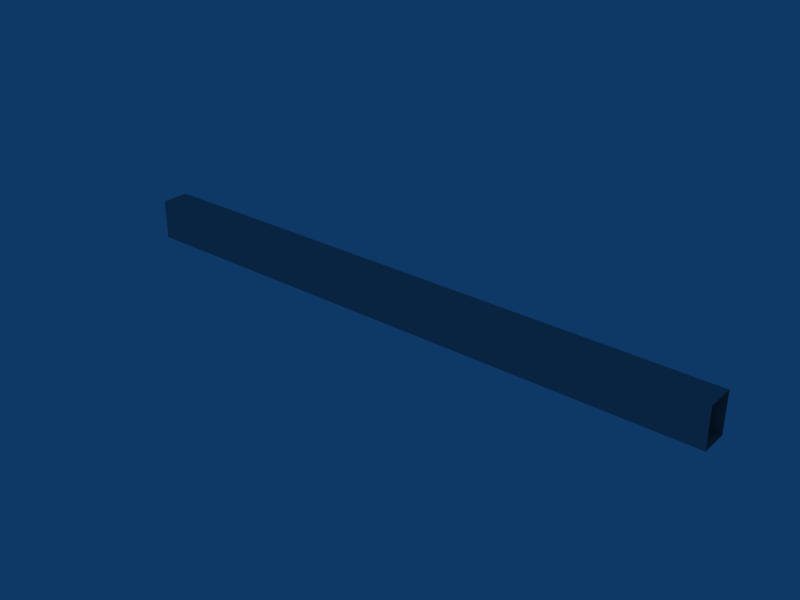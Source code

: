 # Source: wallDecor2x1.blend  (saved by Blender 2.49.2; exported with 4.5.12 LTS)
import bpy
from mathutils import Matrix  # noqa: F401  (used for matrix-valued properties, if any)

bpy.ops.wm.read_factory_settings(use_empty=True)
scene = bpy.context.scene
scene.name = 'Scene'

# ---- collections
col_collection_1 = bpy.data.collections.new('Collection 1'); scene.collection.children.link(col_collection_1)

# ---- materials (node trees are filled in below, after node groups)
mat_cutout_001 = bpy.data.materials.new('cutout.001')
mat_cutout_001.alpha_threshold = 0.0
mat_cutout_001.diffuse_color = (0.64, 0.64, 0.64, 1.0)
mat_cutout_001.specular_color = (0.5, 0.5, 0.5)
mat_cutout_001.roughness = 0.5

# ---- material node trees

# ---- world
world_world = bpy.data.worlds.new('World'); scene.world = world_world
world_world.color = (0.05656, 0.2208, 0.4)
world_world.use_sun_shadow = False
world_world.sun_shadow_jitter_overblur = 0.0
world_world.cycles.sampling_method = 'MANUAL'
world_world.cycles.sample_map_resolution = 256

# ---- meshes
me_skirt = bpy.data.meshes.new('skirt')
me_skirt.from_pydata([(6.0, -1.817, 1.525), (6.0, -2.185, 1.525), (-2.0, -2.185, 1.525), (-2.0, -1.817, 1.525), (6.0, -1.817, 2.054), (6.0, -2.185, 2.054), (-2.0, -2.185, 2.054), (-2.0, -1.817, 2.054), (2.0, -1.817, 1.525), (2.0, -2.185, 2.054), (2.0, -2.185, 1.525), (2.0, -1.817, 2.054)], [], [(8, 0, 1, 10), (10, 2, 3, 8), (6, 9, 11, 7), (9, 5, 4, 11), (2, 10, 9, 6), (10, 1, 5, 9), (0, 8, 11, 4), (8, 3, 7, 11)])
_uv = me_skirt.uv_layers.new(name='UVTex')
_uv.uv.foreach_set('vector', [0.1929, 0.4822, 0.0001566, 0.4822, 0.0001566, 0.4992, 0.1929, 0.4992, 0.1939, 0.4994, -3.1e-05, 0.499, -3.1e-05, 0.482, 0.1939, 0.4824, 0.000285, 0.4823, 0.194, 0.4826, 0.194, 0.4997, 0.000285, 0.4993, 0.1929, 0.4824, 0.0003406, 0.4824, 0.0003406, 0.4994, 0.1929, 0.4994, 0.000285, 0.457, 0.194, 0.4574, 0.194, 0.4826, 0.000285, 0.4823, 0.1929, 0.4571, 0.0003406, 0.4571, 0.0003406, 0.4824, 0.1929, 0.4824, 0.0001566, 0.4822, 0.1929, 0.4822, 0.1929, 0.4569, 0.0001566, 0.4569, 0.1939, 0.4824, -3.1e-05, 0.482, -3.1e-05, 0.4567, 0.1939, 0.4571])
me_skirt.materials.append(mat_cutout_001)
me_skirt.materials.append(None)
me_skirt.use_remesh_preserve_volume = False
me_skirt.use_remesh_preserve_attributes = False
me_skirt.use_mirror_vertex_groups = False
me_skirt.update()

# ---- objects
ob_decorgeometry = bpy.data.objects.new('DecorGeometry', me_skirt)

# ---- transforms, parenting, visibility, modifiers, constraints
ob_decorgeometry.location = (0.0, 0.0, 0.0)
ob_decorgeometry.lock_rotations_4d = False
ob_decorgeometry.empty_display_type = 'ARROWS'
ob_decorgeometry.lineart.crease_threshold = 0.0

# ---- collection membership
col_collection_1.objects.link(ob_decorgeometry)

# ---- scene / render settings (as saved in the file)
scene.frame_start = 1; scene.frame_end = 250; scene.frame_set(1)
scene.render.engine = 'BLENDER_EEVEE_NEXT'
scene.render.image_settings.file_format = 'JPEG'
scene.render.image_settings.color_mode = 'RGB'
scene.render.image_settings.compression = 90
scene.render.resolution_x = 800
scene.render.resolution_y = 600
scene.render.pixel_aspect_x = 100.0
scene.render.pixel_aspect_y = 100.0
scene.render.fps = 25
scene.render.dither_intensity = 0.0
scene.render.use_compositing = False
scene.render.use_sequencer = False
scene.render.bake_margin = 2
scene.render.bake_bias = 0.0
scene.render.use_stamp_time = False
scene.render.use_stamp_date = False
scene.render.use_stamp_frame = False
scene.render.use_stamp_camera = False
scene.render.use_stamp_scene = False
scene.render.use_stamp_filename = False
scene.render.use_stamp_render_time = False
scene.render.stamp_font_size = 0
scene.cycles.use_denoising = False
scene.cycles.samples = 10
scene.cycles.sampling_pattern = 'TABULATED_SOBOL'
scene.cycles.light_sampling_threshold = 0.0
scene.cycles.use_adaptive_sampling = False
scene.cycles.use_light_tree = False
scene.cycles.blur_glossy = 0.0
scene.cycles.volume_bounces = 1
scene.cycles.pixel_filter_type = 'GAUSSIAN'
scene.cycles.sample_clamp_indirect = 0.0
scene.view_settings.view_transform = 'Raw'
bpy.context.view_layer.update()

# ---- added for rendering (the .blend has no active camera): camera
cam_auto = bpy.data.cameras.new('AutoCamera')
cam_auto.lens = 50.0
cam_auto.sensor_width = 36.0
cam_auto.clip_end = 1000.0
ob_auto_camera = bpy.data.objects.new('AutoCamera', cam_auto)
scene.collection.objects.link(ob_auto_camera)
ob_auto_camera.location = (9.4257, -10.9119, 7.73022)
ob_auto_camera.rotation_euler = (1.09748, -7.21219e-08, 0.694738)
scene.camera = ob_auto_camera
bpy.context.view_layer.update()
